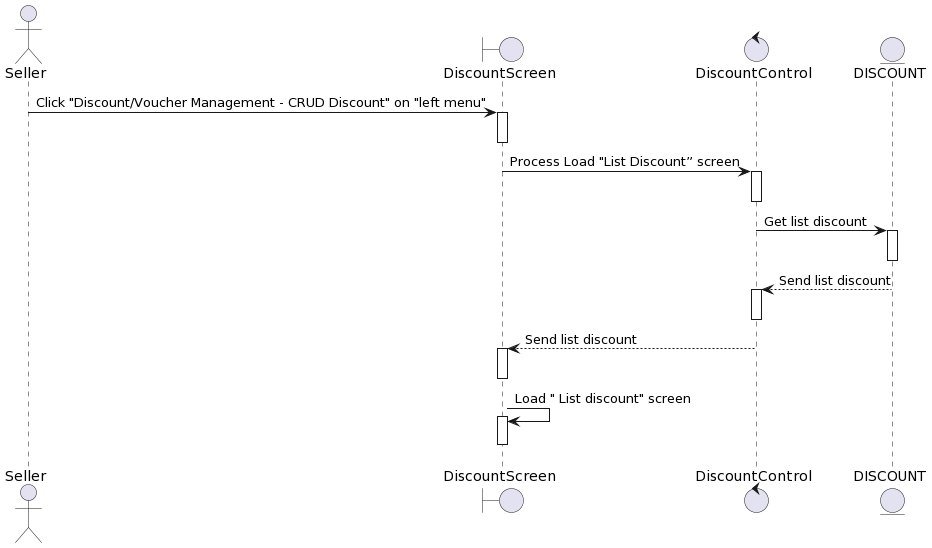

The diagram above was rendered by PlantUML. Its source (embedded in the PNG):
@startuml
actor Seller

boundary DiscountScreen
control DiscountControl 
entity DISCOUNT

Seller-> DiscountScreen++: Click "Discount/Voucher Management - CRUD Discount" on "left menu"
deactivate DiscountScreen


DiscountScreen-> DiscountControl ++: Process Load "List Discount” screen
deactivate DiscountControl 

DiscountControl -> DISCOUNT++: Get list discount
deactivate DISCOUNT

DISCOUNT--> DiscountControl ++: Send list discount
deactivate DiscountControl 

DiscountControl --> DiscountScreen++: Send list discount
deactivate DiscountScreen

DiscountScreen-> DiscountScreen++: Load " List discount" screen
deactivate DiscountScreen
@enduml